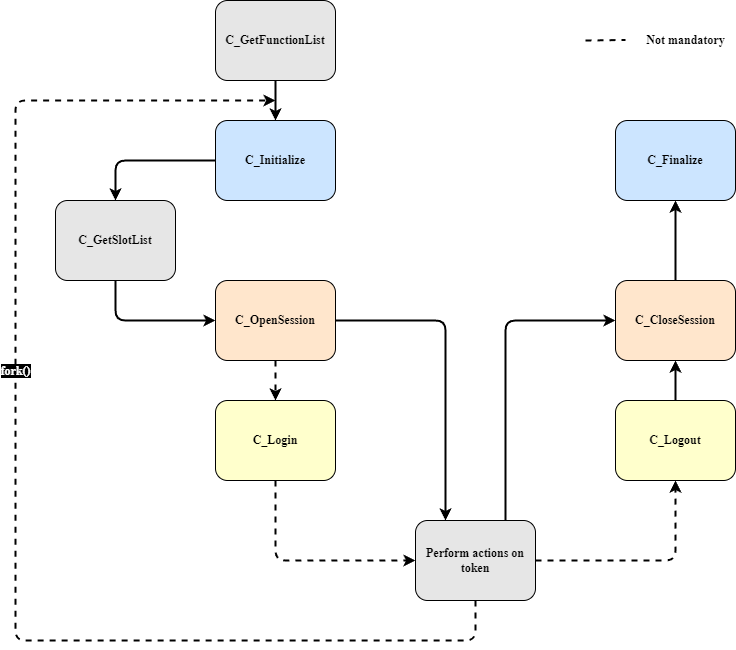

The diagram above was exported from draw.io. Its source (the exported page's mxGraphModel, read from the mxfile embedded in the PNG):
<mxGraphModel dx="2092" dy="851" grid="1" gridSize="10" guides="1" tooltips="1" connect="1" arrows="1" fold="1" page="1" pageScale="1" pageWidth="850" pageHeight="1100" math="0" shadow="0">
  <root>
    <mxCell id="0" />
    <mxCell id="1" parent="0" />
    <mxCell id="Y6A-FTrwda0T62jnkoCY-15" style="edgeStyle=orthogonalEdgeStyle;rounded=0;orthogonalLoop=1;jettySize=auto;html=1;entryX=0.5;entryY=0;entryDx=0;entryDy=0;fontStyle=1;fontSize=12;strokeWidth=2;fontFamily=Times New Roman;" parent="1" source="Y6A-FTrwda0T62jnkoCY-1" target="Y6A-FTrwda0T62jnkoCY-4" edge="1">
      <mxGeometry relative="1" as="geometry" />
    </mxCell>
    <mxCell id="Y6A-FTrwda0T62jnkoCY-1" value="C_GetFunctionList" style="rounded=1;whiteSpace=wrap;html=1;fillColor=light-dark(#E6E6E6,#000000);fontStyle=1;fontSize=12;fontFamily=Times New Roman;" parent="1" vertex="1">
      <mxGeometry x="80" y="40" width="120" height="80" as="geometry" />
    </mxCell>
    <mxCell id="Y6A-FTrwda0T62jnkoCY-13" style="edgeStyle=orthogonalEdgeStyle;rounded=1;orthogonalLoop=1;jettySize=auto;html=1;entryX=0.5;entryY=0;entryDx=0;entryDy=0;fontStyle=1;fontSize=12;strokeWidth=2;curved=0;fontFamily=Times New Roman;" parent="1" source="Y6A-FTrwda0T62jnkoCY-4" target="Y6A-FTrwda0T62jnkoCY-5" edge="1">
      <mxGeometry relative="1" as="geometry" />
    </mxCell>
    <mxCell id="Y6A-FTrwda0T62jnkoCY-4" value="C_Initialize" style="rounded=1;whiteSpace=wrap;html=1;fillColor=light-dark(#CCE5FF,var(--ge-dark-color, #121212));fontStyle=1;fontSize=12;fontFamily=Times New Roman;" parent="1" vertex="1">
      <mxGeometry x="80" y="160" width="120" height="80" as="geometry" />
    </mxCell>
    <mxCell id="Y6A-FTrwda0T62jnkoCY-14" style="edgeStyle=orthogonalEdgeStyle;rounded=1;orthogonalLoop=1;jettySize=auto;html=1;entryX=0;entryY=0.5;entryDx=0;entryDy=0;fontStyle=1;fontSize=12;strokeWidth=2;curved=0;fontFamily=Times New Roman;exitX=0.5;exitY=1;exitDx=0;exitDy=0;" parent="1" source="Y6A-FTrwda0T62jnkoCY-5" target="Y6A-FTrwda0T62jnkoCY-9" edge="1">
      <mxGeometry relative="1" as="geometry">
        <Array as="points">
          <mxPoint x="-20" y="360" />
        </Array>
      </mxGeometry>
    </mxCell>
    <mxCell id="Y6A-FTrwda0T62jnkoCY-5" value="C_GetSlotList" style="rounded=1;whiteSpace=wrap;html=1;fillColor=light-dark(#E6E6E6,#000000);fontStyle=1;fontSize=12;fontFamily=Times New Roman;" parent="1" vertex="1">
      <mxGeometry x="-80" y="240" width="120" height="80" as="geometry" />
    </mxCell>
    <mxCell id="Y6A-FTrwda0T62jnkoCY-6" value="C_Finalize" style="rounded=1;whiteSpace=wrap;html=1;fillColor=light-dark(#CCE5FF,var(--ge-dark-color, #121212));fontStyle=1;fontSize=12;fontFamily=Times New Roman;" parent="1" vertex="1">
      <mxGeometry x="480" y="160" width="120" height="80" as="geometry" />
    </mxCell>
    <mxCell id="Y6A-FTrwda0T62jnkoCY-19" style="edgeStyle=orthogonalEdgeStyle;rounded=1;orthogonalLoop=1;jettySize=auto;html=1;entryX=0.5;entryY=1;entryDx=0;entryDy=0;fontStyle=1;fontSize=12;strokeWidth=2;curved=0;fontFamily=Times New Roman;" parent="1" source="Y6A-FTrwda0T62jnkoCY-7" target="Y6A-FTrwda0T62jnkoCY-6" edge="1">
      <mxGeometry relative="1" as="geometry" />
    </mxCell>
    <mxCell id="Y6A-FTrwda0T62jnkoCY-7" value="C_CloseSession" style="rounded=1;whiteSpace=wrap;html=1;fillColor=light-dark(#FFE6CC,var(--ge-dark-color, #121212));fontStyle=1;fontSize=12;fontFamily=Times New Roman;" parent="1" vertex="1">
      <mxGeometry x="480" y="320" width="120" height="80" as="geometry" />
    </mxCell>
    <mxCell id="Y6A-FTrwda0T62jnkoCY-18" style="edgeStyle=orthogonalEdgeStyle;rounded=1;orthogonalLoop=1;jettySize=auto;html=1;entryX=0.5;entryY=1;entryDx=0;entryDy=0;fontStyle=1;fontSize=12;curved=0;fontFamily=Times New Roman;strokeWidth=2;" parent="1" source="Y6A-FTrwda0T62jnkoCY-8" target="Y6A-FTrwda0T62jnkoCY-7" edge="1">
      <mxGeometry relative="1" as="geometry" />
    </mxCell>
    <mxCell id="Y6A-FTrwda0T62jnkoCY-8" value="C_Logout" style="rounded=1;whiteSpace=wrap;html=1;fillColor=light-dark(#FFFFCC,var(--ge-dark-color, #121212));fontStyle=1;fontSize=12;fontFamily=Times New Roman;strokeColor=default;" parent="1" vertex="1">
      <mxGeometry x="480" y="440" width="120" height="80" as="geometry" />
    </mxCell>
    <mxCell id="Y6A-FTrwda0T62jnkoCY-16" style="edgeStyle=orthogonalEdgeStyle;rounded=1;orthogonalLoop=1;jettySize=auto;html=1;entryX=0.5;entryY=0;entryDx=0;entryDy=0;fillColor=light-dark(#CCFFCC,var(--ge-dark-color, #121212));fontStyle=1;fontSize=12;dashed=1;strokeWidth=2;curved=0;fontFamily=Times New Roman;" parent="1" source="Y6A-FTrwda0T62jnkoCY-9" target="Y6A-FTrwda0T62jnkoCY-12" edge="1">
      <mxGeometry relative="1" as="geometry" />
    </mxCell>
    <mxCell id="Y6A-FTrwda0T62jnkoCY-27" style="edgeStyle=orthogonalEdgeStyle;rounded=1;orthogonalLoop=1;jettySize=auto;html=1;entryX=0.25;entryY=0;entryDx=0;entryDy=0;strokeWidth=2;curved=0;fontFamily=Times New Roman;" parent="1" source="Y6A-FTrwda0T62jnkoCY-9" target="Y6A-FTrwda0T62jnkoCY-21" edge="1">
      <mxGeometry relative="1" as="geometry">
        <Array as="points">
          <mxPoint x="310" y="360" />
        </Array>
      </mxGeometry>
    </mxCell>
    <mxCell id="Y6A-FTrwda0T62jnkoCY-9" value="C_OpenSession" style="rounded=1;whiteSpace=wrap;html=1;fillColor=light-dark(#FFE6CC,var(--ge-dark-color, #121212));fontStyle=1;fontSize=12;fontFamily=Times New Roman;" parent="1" vertex="1">
      <mxGeometry x="80" y="320" width="120" height="80" as="geometry" />
    </mxCell>
    <mxCell id="Y6A-FTrwda0T62jnkoCY-22" style="edgeStyle=orthogonalEdgeStyle;rounded=1;orthogonalLoop=1;jettySize=auto;html=1;entryX=0;entryY=0.5;entryDx=0;entryDy=0;fontStyle=1;fontSize=12;dashed=1;strokeWidth=2;curved=0;fontFamily=Times New Roman;" parent="1" source="Y6A-FTrwda0T62jnkoCY-12" target="Y6A-FTrwda0T62jnkoCY-21" edge="1">
      <mxGeometry relative="1" as="geometry">
        <Array as="points">
          <mxPoint x="140" y="600" />
        </Array>
      </mxGeometry>
    </mxCell>
    <mxCell id="Y6A-FTrwda0T62jnkoCY-12" value="C_Login" style="rounded=1;whiteSpace=wrap;html=1;fillColor=light-dark(#FFFFCC,var(--ge-dark-color, #121212));fontStyle=1;fontSize=12;fontFamily=Times New Roman;strokeColor=default;" parent="1" vertex="1">
      <mxGeometry x="80" y="440" width="120" height="80" as="geometry" />
    </mxCell>
    <mxCell id="Y6A-FTrwda0T62jnkoCY-24" style="edgeStyle=orthogonalEdgeStyle;rounded=1;orthogonalLoop=1;jettySize=auto;html=1;fillColor=#f5f5f5;strokeColor=#000000;fontStyle=1;fontSize=12;gradientColor=#b3b3b3;dashed=1;strokeWidth=2;curved=0;fontFamily=Times New Roman;endArrow=classic;endFill=1;" parent="1" source="Y6A-FTrwda0T62jnkoCY-21" edge="1">
      <mxGeometry relative="1" as="geometry">
        <mxPoint x="140" y="140" as="targetPoint" />
        <Array as="points">
          <mxPoint x="340" y="680" />
          <mxPoint x="-120" y="680" />
          <mxPoint x="-120" y="140" />
        </Array>
      </mxGeometry>
    </mxCell>
    <mxCell id="Y6A-FTrwda0T62jnkoCY-26" value="&lt;font style=&quot;color: rgb(255, 255, 255); background-color: light-dark(rgb(0, 0, 0), rgb(0, 0, 0));&quot;&gt;fork()&lt;/font&gt;" style="edgeLabel;html=1;align=center;verticalAlign=middle;resizable=0;points=[];fontStyle=1;fontSize=12;fontFamily=Times New Roman;" parent="Y6A-FTrwda0T62jnkoCY-24" vertex="1" connectable="0">
      <mxGeometry x="0.1846" y="1" relative="1" as="geometry">
        <mxPoint as="offset" />
      </mxGeometry>
    </mxCell>
    <mxCell id="Y6A-FTrwda0T62jnkoCY-25" style="edgeStyle=orthogonalEdgeStyle;rounded=1;orthogonalLoop=1;jettySize=auto;html=1;entryX=0.5;entryY=1;entryDx=0;entryDy=0;fontStyle=1;fontSize=12;dashed=1;strokeWidth=2;curved=0;fontFamily=Times New Roman;" parent="1" source="Y6A-FTrwda0T62jnkoCY-21" target="Y6A-FTrwda0T62jnkoCY-8" edge="1">
      <mxGeometry relative="1" as="geometry" />
    </mxCell>
    <mxCell id="Y6A-FTrwda0T62jnkoCY-28" style="edgeStyle=orthogonalEdgeStyle;rounded=1;orthogonalLoop=1;jettySize=auto;html=1;entryX=0;entryY=0.5;entryDx=0;entryDy=0;strokeWidth=2;curved=0;fontFamily=Times New Roman;" parent="1" source="Y6A-FTrwda0T62jnkoCY-21" target="Y6A-FTrwda0T62jnkoCY-7" edge="1">
      <mxGeometry relative="1" as="geometry">
        <Array as="points">
          <mxPoint x="370" y="360" />
        </Array>
      </mxGeometry>
    </mxCell>
    <mxCell id="Y6A-FTrwda0T62jnkoCY-21" value="Perform actions on token" style="rounded=1;whiteSpace=wrap;html=1;fillColor=light-dark(#E6E6E6,var(--ge-dark-color, #121212));fontStyle=1;fontSize=12;fontFamily=Times New Roman;" parent="1" vertex="1">
      <mxGeometry x="280" y="560" width="120" height="80" as="geometry" />
    </mxCell>
    <mxCell id="2" value="" style="endArrow=none;dashed=1;html=1;strokeWidth=2;fontFamily=Times New Roman;" parent="1" edge="1">
      <mxGeometry width="50" height="50" relative="1" as="geometry">
        <mxPoint x="450" y="80" as="sourcePoint" />
        <mxPoint x="490" y="79.5" as="targetPoint" />
      </mxGeometry>
    </mxCell>
    <mxCell id="3" value="Not mandatory" style="text;html=1;align=center;verticalAlign=middle;resizable=0;points=[];autosize=1;strokeColor=none;fillColor=none;fontStyle=1;fontFamily=Times New Roman;" parent="1" vertex="1">
      <mxGeometry x="500" y="65" width="100" height="30" as="geometry" />
    </mxCell>
  </root>
</mxGraphModel>